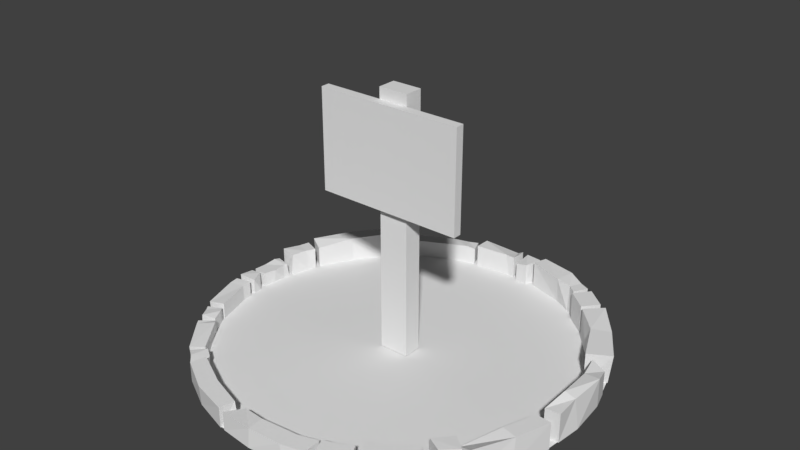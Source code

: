 # Source: BuildSign.blend  (saved by Blender 2.78.0; exported with 4.5.12 LTS)
import bpy
from mathutils import Matrix  # noqa: F401  (used for matrix-valued properties, if any)

bpy.ops.wm.read_factory_settings(use_empty=True)
scene = bpy.context.scene
scene.name = 'Scene'

# ---- collections
col_collection_1 = bpy.data.collections.new('Collection 1'); scene.collection.children.link(col_collection_1)

# ---- materials (node trees are filled in below, after node groups)
mat_material = bpy.data.materials.new('Material')
mat_material.alpha_threshold = 0.0
mat_material.use_transparent_shadow = False
mat_material.roughness = 0.5
mat_material.line_color = (0.0, 0.0, 0.0, 1.0)

# ---- material node trees

# ---- world
world_world = bpy.data.worlds.new('World'); scene.world = world_world
world_world.color = (0.05088, 0.05088, 0.05088)
world_world.use_sun_shadow = False
world_world.sun_shadow_jitter_overblur = 0.0
world_world.cycles.sampling_method = 'MANUAL'

# ---- meshes
me_buildsign = bpy.data.meshes.new('BuildSign')
me_buildsign.from_pydata([(4.314e-07, -1.324, -0.005), (-0.2583, -1.299, 0.1335), (-0.7051, -0.9986, 0.1337), (0.3973, -1.142, 0.1431), (0.8827, -0.8083, 0.1943), (1.193, -0.2138, -0.005213), (1.227, -0.0101, 0.2216), (0.8134, 0.8546, 0.1986), (0.7356, 1.101, 0.1889), (0.5789, 1.067, -0.005213), (-0.348, 1.171, -0.005213), (-1.261, 0.3825, 0.1457), (-1.242, 0.4535, 0.1457), (-1.122, -0.4813, 0.1076), (-0.5067, 1.223, -0.005), (1.299, 0.2583, -0.005), (0.2583, 1.299, -0.005), (-0.2149, -1.197, -0.005213), (0.5067, -1.205, 0.1429), (1.163, 0.3735, -0.005213), (0.8134, 0.8546, -0.005213), (0.6509, 0.9977, 0.1892), (0.5067, 1.223, 0.1931), (0.07811, 1.191, -0.005213), (-0.7021, 1.011, 0.1178), (-0.8861, 0.9774, 0.1249), (-1.299, 0.2583, -0.005), (-1.242, 0.4446, -0.005), (-1.201, 0.07781, 0.09433), (-1.318, -0.03677, 0.1008), (-1.214, -0.05941, -0.005213), (-1.204, -0.1674, 0.1076), (-1.115, -0.5046, 0.08886), (-1.101, -0.7356, 0.08526), (-1.014, -0.6709, -0.005213), (-0.8861, -0.9774, -0.005), (-0.8324, -1.014, 0.1008), (0.6201, -1.044, -0.005213), (1.299, -0.2583, 0.18), (0.9951, -0.6925, 0.123), (1.101, 0.4238, -0.005213), (0.8025, 1.046, -0.005), (-0.001498, 1.214, -0.005213), (0.04168, 1.21, -0.005213), (-0.2857, 1.19, 0.1178), (-0.8198, 0.8968, 0.1008), (-0.8642, 0.8725, 0.1712), (-1.223, 0.5067, -0.005), (-1.303, 0.2153, 0.09425), (-1.14, -0.6537, 0.09703), (-1.058, -0.6177, 0.0851), (-0.8359, -1.019, -0.005), (-0.464, -1.121, -0.005213), (0.3825, -1.261, 0.122), (0.2504, -1.176, -0.005213), (0.3973, -1.142, -0.005213), (0.7356, -1.101, 0.1778), (0.9774, -0.8574, 0.1939), (0.9951, -0.6925, -0.005213), (1.101, 0.7356, 0.1983), (0.7851, 0.8876, -0.005213), (0.4641, 1.112, 0.1772), (0.1645, 1.182, -0.005213), (-0.7858, 1.06, -0.005), (-0.7192, 0.9794, -0.005213), (-1.322, -0.1414, 0.1123), (-1.115, -0.5046, -0.005213), (-0.9362, 0.9362, -0.005), (-0.6935, -0.9986, -0.005213), (-0.2237, -1.302, 0.122), (-0.00867, -1.201, -0.005213), (0.5743, -1.062, 0.1431), (0.4595, -1.123, 0.1431), (1.307, -0.1756, -0.005), (1.307, -0.1756, 0.1921), (1.163, 0.4019, 0.1925), (0.718, 0.9426, 0.1892), (0.4641, 1.129, -0.005213), (0.6363, 1.036, -0.005213), (0.2133, 1.307, -0.005), (-0.2583, 1.299, 0.1505), (-0.7336, 0.9794, 0.1008), (-1.004, 0.6713, -0.005213), (-1.137, 0.413, -0.005213), (-1.202, -0.233, 0.1031), (-0.7858, -1.06, -0.005), (-0.8113, -0.8958, 0.09522), (-0.464, -1.121, 0.1337), (0.6775, -1.013, 0.1782), (1.223, -0.4882, 0.18), (1.118, -0.4629, 0.1804), (0.9785, 0.684, 0.1986), (-0.7695, 0.9381, 0.1008), (-1.127, 0.4417, -0.005213), (-1.004, 0.6713, 0.1712), (-1.089, 0.7356, 0.1709), (-1.316, 0.0861, -0.005), (-1.307, 0.1722, -0.005), (-1.299, -0.2583, 0.1075), (-1.303, -0.1952, 0.1108), (-1.299, -0.2583, -0.005), (0.0, 1.324, -0.005), (-1.324, 9.996e-08, 0.09425), (-1.316, 0.0861, 0.09425), (-1.208, 0.1642, -0.005213), (-1.203, 0.2073, -0.005213), (-0.9362, -0.9362, -0.005), (-1.101, -0.7356, -0.005), (-0.2583, -1.299, -0.005), (-0.5067, -1.223, -0.005), (-0.7356, -1.101, -0.005), (-0.7356, -1.101, 0.1335), (0.2249, -1.299, 0.122), (0.2583, -1.299, -0.005), (0.2504, -1.176, 0.1222), (-0.2237, -1.302, -0.005), (-0.1635, -1.179, -0.005213), (0.3749, -1.138, 0.1222), (-0.00867, -1.201, 0.1222), (4.314e-07, -1.312, 0.122), (0.4595, -1.123, -0.005213), (0.6211, -1.162, 0.1429), (0.6784, -1.131, -0.005), (1.071, -0.7717, 0.1939), (0.9774, -0.8861, -0.005), (1.324, 1.278e-06, -0.005), (1.261, 0.3825, 0.161), (1.295, 1.278e-06, 0.1921), (1.223, 0.5067, -0.005), (0.215, 1.204, -0.005213), (0.0, 1.324, 0.1266), (-0.02357, 1.214, 0.1507), (-0.7356, 1.101, -0.005), (-0.7356, 1.101, 0.1177), (-0.2857, 1.19, -0.005213), (-0.348, 1.171, 0.1292), (-0.3825, 1.252, 0.1177), (-0.4726, 1.133, -0.005213), (-0.8359, 1.019, 0.08715), (-0.7858, 1.06, 0.1007), (-1.299, 0.2583, 0.1572), (-1.261, 0.3825, -0.005), (-1.216, 0.07781, -0.005213), (-1.203, 0.1911, 0.09433), (-1.307, 0.1722, 0.1054), (-1.208, 0.1642, 0.09433), (-1.208, -0.1242, 0.1009), (-1.089, -0.5404, 0.09392), (-1.094, -0.5429, -0.005213), (-1.182, -0.583, -0.005), (-1.003, -0.664, 0.09893), (-1.034, -0.6327, -0.005213), (-1.121, -0.6974, -0.005), (-0.7107, -0.9783, -0.005213), (-0.7492, -0.936, 0.08872), (0.6775, -1.013, -0.005213), (0.8787, -0.8482, -0.005213), (0.8787, -0.8713, 0.1782), (1.101, -0.7356, 0.18), (1.299, 0.2583, 0.1921), (0.9362, 0.9362, -0.005), (1.101, 0.7356, -0.005), (0.7851, 0.8876, 0.1892), (-0.489, 1.223, 0.1177), (-1.142, -0.6593, -0.005), (-0.8488, -0.8722, -0.005213), (-0.8503, -0.8844, 0.08531), (-0.9369, -0.94, 0.07957), (-0.8113, -0.8958, -0.005213), (-0.7858, -1.06, 0.09514), (-0.7253, -0.9794, 0.08497), (-0.5067, -1.232, 0.1335), (-0.2358, -1.197, 0.1337), (-0.1635, -1.179, 0.1075), (0.4446, -1.242, 0.1429), (0.4446, -1.242, -0.005), (1.118, -0.4629, -0.005213), (1.209, -0.1862, 0.1925), (0.9362, 0.9362, 0.2161), (0.8025, 1.046, 0.1889), (0.07811, 1.191, 0.1262), (0.0861, 1.316, -0.005), (-1.127, 0.4417, 0.1438), (-1.137, 0.413, 0.1459), (-1.194, 0.2262, -0.005213), (-1.156, 0.3507, -0.005213), (-1.225, -0.008547, 0.09433), (-1.318, -0.03241, -0.005), (-1.226, -0.5109, 0.1008), (-0.761, -0.9371, -0.005213), (-0.3825, 1.261, -0.005), (-1.122, -0.4813, -0.005213), (-1.223, -0.5067, -0.005), (1.247, 0.5067, 0.1983), (0.04168, 1.21, 0.1507), (-0.8861, 0.9774, -0.005), (-0.8359, 1.019, -0.005), (-1.208, -0.1242, -0.005213), (-1.198, -0.2322, -0.005213), (-1.204, -0.1674, -0.005213), (-1.123, -0.7046, 0.08526), (1.299, -0.2583, -0.005), (1.223, -0.5067, -0.005), (0.6201, -1.044, 0.1782), (0.9362, -0.9362, -0.005), (1.201, 0.249, -0.005213), (1.227, -0.0101, -0.005213), (1.101, 0.4238, 0.1986), (0.7356, 1.101, -0.005), (0.8694, 0.9911, 0.1889), (-0.4726, 1.133, 0.1178), (-0.3204, 1.28, 0.1177), (-0.3204, 1.28, -0.005), (-0.8198, 0.8968, -0.005213), (-0.9362, 0.9362, 0.1709), (-1.168, 0.3507, 0.1459), (-1.225, -0.008547, -0.005213), (-1.251, -0.02767, 0.1009), (-1.182, -0.583, 0.08879), (-1.205, -0.5498, 0.08879), (-1.053, -0.6194, -0.005213), (0.04305, 1.32, 0.1505), (0.04305, 1.32, -0.005), (-0.7021, 1.011, -0.005213), (-1.101, 0.7356, -0.005), (0.6211, -1.162, -0.005), (0.5067, -1.223, -0.005), (0.5067, 1.223, -0.005), (0.6211, 1.162, -0.005), (0.3749, -1.138, -0.005213), (0.9362, -0.9362, 0.1778), (0.9769, -0.6936, 0.1899), (1.193, -0.2503, 0.1804), (1.201, 0.249, 0.1925), (0.9785, 0.6534, -0.005213), (0.6509, 0.9977, -0.005213), (0.6784, 1.131, -0.005), (0.2471, 1.299, 0.1769), (0.215, 1.204, 0.1772), (0.1645, 1.182, 0.1465), (-0.7695, 0.9381, -0.005213), (-1.194, 0.2432, 0.1459), (-1.303, 0.2153, -0.005), (-1.203, -0.5448, -0.005), (0.3825, -1.261, -0.005), (0.7356, -1.101, -0.005), (1.101, -0.7356, -0.005), (1.261, 0.3825, -0.005), (-0.2583, 1.299, -0.005), (0.5743, -1.062, -0.005213), (0.6784, -1.131, 0.1778), (1.071, -0.7717, -0.005), (0.9769, -0.6936, -0.005213), (0.8827, -0.8083, -0.005213), (1.209, -0.1862, -0.005213), (0.8694, 0.9911, -0.005), (0.718, 0.9426, -0.005213), (0.6211, 1.162, 0.1769), (0.6897, 1.131, 0.1769), (0.5789, 1.084, 0.1772), (0.6363, 1.036, 0.1772), (0.0861, 1.316, 0.1463), (0.1967, 1.307, 0.1463), (-0.2606, 1.189, -0.005213), (-0.2606, 1.189, 0.1507), (-1.223, 0.4911, 0.1709), (-0.8392, 0.8725, -0.005213), (-1.324, 9.996e-08, -0.005), (-1.311, -0.1442, -0.005), (-1.305, -0.1937, -0.005), (-1.034, -0.6327, 0.08531), (-0.8861, -0.9774, 0.09514), (-1.316, 0.0861, -0.005), (-1.307, 0.1722, -0.005), (-1.324, 9.996e-08, 0.09425), (-1.324, 9.996e-08, 0.09425), (-1.316, 0.0861, 0.09425), (-1.316, 0.0861, 0.09425), (-1.307, 0.1722, 0.1054), (-1.307, 0.1722, 0.1054), (-1.208, 0.1642, 0.09433), (-1.208, 0.1642, 0.09433), (-1.208, 0.1642, 0.09433), (-1.034, -0.6327, -0.005213), (-1.034, -0.6327, -0.005213), (-1.121, -0.6974, -0.005), (-1.121, -0.6974, -0.005), (-1.121, -0.6974, -0.005), (1.223, -0.4882, 0.18), (1.223, -0.4882, 0.18), (1.223, -0.4882, 0.18), (1.101, -0.7356, 0.18), (1.101, -0.7356, 0.18), (0.9362, 0.9362, -0.005), (0.9362, 0.9362, -0.005), (0.9362, 0.9362, -0.005), (1.101, 0.7356, -0.005), (1.101, 0.7356, -0.005), (-0.489, 1.223, 0.1177), (-0.489, 1.223, 0.1177), (-0.489, 1.223, 0.1177), (-0.3825, 1.252, 0.1177), (-0.3825, 1.252, 0.1177), (-0.3825, 1.252, 0.1177), (-0.761, -0.9371, -0.005213), (-0.761, -0.9371, -0.005213), (-0.8113, -0.8958, -0.005213), (-0.8113, -0.8958, -0.005213), (1.247, 0.5067, 0.1983), (1.247, 0.5067, 0.1983), (1.223, 0.5067, -0.005), (1.223, 0.5067, -0.005), (1.223, 0.5067, -0.005), (-1.208, -0.1242, -0.005213), (-1.208, -0.1242, -0.005213), (-1.208, -0.1242, 0.1009), (-1.208, -0.1242, 0.1009), (-1.122, -0.4813, -0.005213), (-1.122, -0.4813, -0.005213), (-1.198, -0.2322, -0.005213), (-1.198, -0.2322, -0.005213), (-1.198, -0.2322, -0.005213), (0.8787, -0.8482, -0.005213), (0.8787, -0.8482, -0.005213), (0.9362, -0.9362, -0.005), (0.9362, -0.9362, -0.005), (0.9362, -0.9362, -0.005), (0.7851, 0.8876, 0.1892), (0.7851, 0.8876, 0.1892), (0.8694, 0.9911, 0.1889), (0.8694, 0.9911, 0.1889), (-1.225, -0.008547, -0.005213), (-1.225, -0.008547, -0.005213), (-1.216, 0.07781, -0.005213), (-1.216, 0.07781, -0.005213), (0.2471, 1.299, 0.1769), (0.2471, 1.299, 0.1769), (0.215, 1.204, 0.1772), (0.215, 1.204, 0.1772), (-1.303, 0.2153, -0.005), (-1.303, 0.2153, -0.005), (-1.303, 0.2153, -0.005), (-1.203, 0.2073, -0.005213), (-1.203, 0.2073, -0.005213), (0.3825, -1.261, -0.005), (0.3825, -1.261, -0.005), (0.3825, -1.261, -0.005), (0.2583, -1.299, -0.005), (0.2583, -1.299, -0.005), (0.2583, -1.299, -0.005), (1.299, 0.2583, -0.005), (1.299, 0.2583, -0.005), (1.324, 1.278e-06, -0.005), (1.324, 1.278e-06, -0.005), (-0.2358, -1.197, 0.1337), (-0.2358, -1.197, 0.1337), (-0.464, -1.121, 0.1337), (-0.464, -1.121, 0.1337), (-0.464, -1.121, 0.1337), (0.2249, -1.299, 0.122), (0.2249, -1.299, 0.122), (0.2249, -1.299, 0.122), (4.314e-07, -1.312, 0.122), (4.314e-07, -1.312, 0.122), (4.314e-07, -1.312, 0.122), (0.7356, -1.101, -0.005), (0.7356, -1.101, -0.005), (0.7356, -1.101, -0.005), (0.6784, -1.131, -0.005), (0.6784, -1.131, -0.005), (0.6784, -1.131, -0.005), (0.6784, -1.131, 0.1778), (0.6784, -1.131, 0.1778), (1.071, -0.7717, -0.005), (1.071, -0.7717, -0.005), (1.071, -0.7717, -0.005), (1.071, -0.7717, 0.1939), (1.071, -0.7717, 0.1939), (0.9769, -0.6936, -0.005213), (0.9769, -0.6936, -0.005213), (0.9769, -0.6936, 0.1899), (0.9769, -0.6936, 0.1899), (0.9362, 0.9362, 0.2161), (0.9362, 0.9362, 0.2161), (0.6509, 0.9977, -0.005213), (0.6509, 0.9977, -0.005213), (0.718, 0.9426, -0.005213), (0.6211, 1.162, 0.1769), (0.6211, 1.162, 0.1769), (0.6211, 1.162, 0.1769), (0.6897, 1.131, 0.1769), (0.6897, 1.131, 0.1769), (0.0861, 1.316, 0.1463), (0.0861, 1.316, 0.1463), (0.1967, 1.307, 0.1463), (0.1967, 1.307, 0.1463), (-0.8359, 1.019, 0.08715), (-0.8359, 1.019, 0.08715), (-0.7695, 0.9381, 0.1008), (-0.7695, 0.9381, 0.1008), (-0.7695, 0.9381, 0.1008), (-1.299, -0.2583, -0.005), (-1.299, -0.2583, -0.005), (-1.299, -0.2583, -0.005), (-1.305, -0.1937, -0.005), (-1.305, -0.1937, -0.005), (-1.305, -0.1937, -0.005), (-1.303, -0.1952, 0.1108), (-1.303, -0.1952, 0.1108), (-0.7492, -0.936, 0.08872), (-0.7492, -0.936, 0.08872), (-0.7492, -0.936, 0.08872), (1.223, -0.5067, -0.005), (1.223, -0.5067, -0.005), (0.0, 1.324, -0.005), (0.0, 1.324, -0.005), (0.0, 1.324, -0.005), (-0.001498, 1.214, -0.005213), (-0.001498, 1.214, -0.005213), (-0.001498, 1.214, -0.005213), (0.04168, 1.21, 0.1507), (0.04168, 1.21, 0.1507), (0.04168, 1.21, -0.005213), (0.04168, 1.21, -0.005213), (-0.8198, 0.8968, 0.1008), (-0.8198, 0.8968, 0.1008), (-0.8861, 0.9774, 0.1249), (-0.8861, 0.9774, 0.1249), (-1.223, 0.5067, -0.005), (-1.223, 0.5067, -0.005), (-1.223, 0.5067, -0.005), (-1.223, 0.4911, 0.1709), (-1.223, 0.4911, 0.1709), (-1.127, 0.4417, -0.005213), (-1.127, 0.4417, -0.005213), (-1.004, 0.6713, -0.005213), (-1.004, 0.6713, -0.005213), (-1.203, 0.1911, 0.09433), (-1.203, 0.1911, 0.09433), (-0.00867, -1.201, -0.005213), (-0.00867, -1.201, -0.005213), (-0.00867, -1.201, -0.005213), (4.314e-07, -1.324, -0.005), (4.314e-07, -1.324, -0.005), (4.314e-07, -1.324, -0.005), (0.5067, -1.205, 0.1429), (0.5067, -1.205, 0.1429), (0.5067, -1.205, 0.1429), (0.4595, -1.123, 0.1431), (0.4595, -1.123, 0.1431), (0.4595, -1.123, 0.1431), (0.8827, -0.8083, 0.1943), (0.8827, -0.8083, 0.1943), (0.9774, -0.8574, 0.1939), (0.9774, -0.8574, 0.1939), (1.163, 0.3735, -0.005213), (1.163, 0.3735, -0.005213), (1.163, 0.4019, 0.1925), (1.163, 0.4019, 0.1925), (0.9785, 0.6534, -0.005213), (0.9785, 0.6534, -0.005213), (1.101, 0.4238, -0.005213), (1.101, 0.4238, -0.005213), (0.215, 1.204, -0.005213), (0.215, 1.204, -0.005213), (0.5067, 1.223, 0.1931), (0.5067, 1.223, 0.1931), (0.5067, 1.223, 0.1931), (0.4641, 1.112, 0.1772), (0.4641, 1.112, 0.1772), (0.4641, 1.112, 0.1772), (-0.4726, 1.133, -0.005213), (-0.4726, 1.133, -0.005213), (-0.4726, 1.133, -0.005213), (-0.348, 1.171, -0.005213), (-0.7858, 1.06, -0.005), (-0.7858, 1.06, -0.005), (-0.7858, 1.06, -0.005), (-0.7192, 0.9794, -0.005213), (-0.7192, 0.9794, -0.005213), (-1.261, 0.3825, 0.1457), (-1.261, 0.3825, 0.1457), (-1.261, 0.3825, 0.1457), (-1.242, 0.4535, 0.1457), (-1.242, 0.4535, 0.1457), (-1.14, -0.6537, 0.09703), (-1.14, -0.6537, 0.09703), (-1.058, -0.6177, 0.0851), (-1.058, -0.6177, 0.0851), (-0.7858, -1.06, -0.005), (-0.7858, -1.06, -0.005), (-0.7858, -1.06, -0.005), (-0.8359, -1.019, -0.005), (-0.8359, -1.019, -0.005), (1.299, 0.2583, 0.1921), (1.299, 0.2583, 0.1921), (1.299, 0.2583, 0.1921), (-0.8861, -0.9774, -0.005), (-0.8861, -0.9774, -0.005), (-0.8861, -0.9774, -0.005), (0.3973, -1.142, 0.1431), (0.3973, -1.142, 0.1431), (0.3973, -1.142, -0.005213), (0.3973, -1.142, -0.005213), (1.209, -0.1862, 0.1925), (1.209, -0.1862, 0.1925), (1.209, -0.1862, -0.005213), (1.209, -0.1862, -0.005213), (0.7356, 1.101, 0.1889), (0.7356, 1.101, 0.1889), (0.8025, 1.046, 0.1889), (0.6509, 0.9977, 0.1892), (0.6509, 0.9977, 0.1892), (0.0861, 1.316, -0.005), (0.0861, 1.316, -0.005), (0.0861, 1.316, -0.005), (0.2133, 1.307, -0.005), (0.2133, 1.307, -0.005), (0.2133, 1.307, -0.005), (-1.156, 0.3507, -0.005213), (-1.156, 0.3507, -0.005213), (-1.137, 0.413, -0.005213), (-1.137, 0.413, -0.005213), (-1.242, 0.4446, -0.005), (-1.242, 0.4446, -0.005), (-1.242, 0.4446, -0.005), (-1.318, -0.03677, 0.1008), (-1.318, -0.03677, 0.1008), (-1.318, -0.03241, -0.005), (-1.318, -0.03241, -0.005), (-1.318, -0.03241, -0.005), (-1.122, -0.4813, 0.1076), (-1.122, -0.4813, 0.1076), (-1.202, -0.233, 0.1031), (-1.202, -0.233, 0.1031), (-1.202, -0.233, 0.1031), (-0.8359, 1.019, -0.005), (0.9362, -0.9362, 0.1778), (0.9362, -0.9362, 0.1778), (0.8694, 0.9911, -0.005), (0.8694, 0.9911, -0.005), (0.8694, 0.9911, -0.005), (-1.182, -0.583, 0.08879), (-1.182, -0.583, 0.08879), (-1.182, -0.583, 0.08879), (-1.205, -0.5498, 0.08879), (-1.205, -0.5498, 0.08879), (-1.203, -0.5448, -0.005), (-1.203, -0.5448, -0.005), (-1.203, -0.5448, -0.005), (0.1645, 1.182, -0.005213), (0.1645, 1.182, -0.005213), (-0.464, -1.121, -0.005213), (-0.464, -1.121, -0.005213), (0.6775, -1.013, 0.1782), (0.6775, -1.013, 0.1782), (0.6775, -1.013, 0.1782), (0.7356, -1.101, 0.1778), (0.7356, -1.101, 0.1778), (0.7356, -1.101, 0.1778), (1.118, -0.4629, 0.1804), (1.118, -0.4629, 0.1804), (1.118, -0.4629, 0.1804), (0.9785, 0.684, 0.1986), (0.9785, 0.684, 0.1986), (0.9785, 0.684, 0.1986), (1.101, 0.7356, 0.1983), (1.101, 0.7356, 0.1983), (1.101, 0.7356, 0.1983), (-1.004, 0.6713, 0.1712), (-1.004, 0.6713, 0.1712), (-1.004, 0.6713, 0.1712), (-1.089, 0.7356, 0.1709), (-1.089, 0.7356, 0.1709), (-1.089, 0.7356, 0.1709), (-1.299, -0.2583, 0.1075), (-1.299, -0.2583, 0.1075), (-1.299, -0.2583, 0.1075), (-1.208, 0.1642, -0.005213), (-1.208, 0.1642, -0.005213), (-0.9362, -0.9362, -0.005), (-0.9362, -0.9362, -0.005), (-0.9362, -0.9362, -0.005), (-1.101, -0.7356, -0.005), (-1.101, -0.7356, -0.005), (-1.101, -0.7356, -0.005), (-0.2583, -1.299, -0.005), (-0.2583, -1.299, -0.005), (-0.2583, -1.299, -0.005), (-0.5067, -1.223, -0.005), (-0.5067, -1.223, -0.005), (-0.7356, -1.101, -0.005), (-0.7356, -1.101, -0.005), (-0.7356, -1.101, -0.005), (-0.6935, -0.9986, -0.005213), (-0.6935, -0.9986, -0.005213), (-0.7356, -1.101, 0.1335), (-0.7356, -1.101, 0.1335), (0.2504, -1.176, -0.005213), (0.2504, -1.176, -0.005213), (0.2504, -1.176, -0.005213), (0.2504, -1.176, 0.1222), (0.2504, -1.176, 0.1222), (0.2504, -1.176, 0.1222), (-0.2237, -1.302, -0.005), (-0.2237, -1.302, -0.005), (-0.2237, -1.302, -0.005), (-0.1635, -1.179, -0.005213), (-0.1635, -1.179, -0.005213), (0.3749, -1.138, 0.1222), (0.3749, -1.138, 0.1222), (0.3825, -1.261, 0.122), (0.3825, -1.261, 0.122), (-0.00867, -1.201, 0.1222), (-0.00867, -1.201, 0.1222), (-0.00867, -1.201, 0.1222), (0.4595, -1.123, -0.005213), (0.4595, -1.123, -0.005213), (0.5743, -1.062, 0.1431), (0.5743, -1.062, 0.1431), (0.6211, -1.162, 0.1429), (0.6211, -1.162, 0.1429), (0.6201, -1.044, -0.005213), (0.6201, -1.044, -0.005213), (0.9774, -0.8861, -0.005), (0.9774, -0.8861, -0.005), (0.9774, -0.8861, -0.005), (1.307, -0.1756, -0.005), (1.307, -0.1756, -0.005), (1.307, -0.1756, -0.005), (1.261, 0.3825, 0.161), (1.261, 0.3825, 0.161), (1.227, -0.0101, 0.2216), (1.227, -0.0101, 0.2216), (1.227, -0.0101, 0.2216), (1.295, 1.278e-06, 0.1921), (1.295, 1.278e-06, 0.1921), (1.295, 1.278e-06, 0.1921), (0.4641, 1.129, -0.005213), (0.4641, 1.129, -0.005213), (0.4641, 1.129, -0.005213), (0.5789, 1.067, -0.005213), (0.5789, 1.067, -0.005213), (-0.2583, 1.299, 0.1505), (-0.2583, 1.299, 0.1505), (0.0, 1.324, 0.1266), (0.0, 1.324, 0.1266), (0.0, 1.324, 0.1266), (-0.02357, 1.214, 0.1507), (-0.02357, 1.214, 0.1507), (-0.02357, 1.214, 0.1507), (-0.7356, 1.101, -0.005), (-0.7356, 1.101, -0.005), (-0.7356, 1.101, -0.005), (-0.7356, 1.101, 0.1177), (-0.7356, 1.101, 0.1177), (-0.2857, 1.19, -0.005213), (-0.2857, 1.19, -0.005213), (-0.2857, 1.19, 0.1178), (-0.2857, 1.19, 0.1178), (-0.348, 1.171, 0.1292), (-0.348, 1.171, 0.1292), (-0.5067, 1.223, -0.005), (-0.5067, 1.223, -0.005), (-0.5067, 1.223, -0.005), (-0.7858, 1.06, 0.1007), (-0.7858, 1.06, 0.1007), (-0.7336, 0.9794, 0.1008), (-0.7336, 0.9794, 0.1008), (-1.299, 0.2583, 0.1572), (-1.299, 0.2583, 0.1572), (-1.261, 0.3825, -0.005), (-1.261, 0.3825, -0.005), (-1.322, -0.1414, 0.1123), (-1.322, -0.1414, 0.1123), (-1.089, -0.5404, 0.09392), (-1.089, -0.5404, 0.09392), (-1.089, -0.5404, 0.09392), (-1.094, -0.5429, -0.005213), (-1.094, -0.5429, -0.005213), (-1.094, -0.5429, -0.005213), (-1.182, -0.583, -0.005), (-1.182, -0.583, -0.005), (-1.182, -0.583, -0.005), (-1.003, -0.664, 0.09893), (-1.003, -0.664, 0.09893), (-1.003, -0.664, 0.09893), (-1.101, -0.7356, 0.08526), (-1.101, -0.7356, 0.08526), (-1.101, -0.7356, 0.08526), (-0.7107, -0.9783, -0.005213), (-0.7107, -0.9783, -0.005213), (-0.8324, -1.014, 0.1008), (-0.8324, -1.014, 0.1008), (-0.8324, -1.014, 0.1008), (0.6775, -1.013, -0.005213), (0.6775, -1.013, -0.005213), (0.6775, -1.013, -0.005213), (0.8787, -0.8713, 0.1782), (0.8787, -0.8713, 0.1782), (0.7851, 0.8876, -0.005213), (0.7851, 0.8876, -0.005213), (-1.142, -0.6593, -0.005), (-1.142, -0.6593, -0.005), (-1.142, -0.6593, -0.005), (-0.8488, -0.8722, -0.005213), (-0.8488, -0.8722, -0.005213), (-1.014, -0.6709, -0.005213), (-1.014, -0.6709, -0.005213), (-1.014, -0.6709, -0.005213), (-0.8503, -0.8844, 0.08531), (-0.8503, -0.8844, 0.08531), (-0.9369, -0.94, 0.07957), (-0.9369, -0.94, 0.07957), (-0.7858, -1.06, 0.09514), (-0.7858, -1.06, 0.09514), (-0.7253, -0.9794, 0.08497), (-0.7253, -0.9794, 0.08497), (-0.2583, -1.299, 0.1335), (-0.2583, -1.299, 0.1335), (-0.5067, -1.232, 0.1335), (-0.5067, -1.232, 0.1335), (-0.5067, -1.232, 0.1335), (-0.2149, -1.197, -0.005213), (-0.2149, -1.197, -0.005213), (-0.1635, -1.179, 0.1075), (-0.1635, -1.179, 0.1075), (0.4446, -1.242, 0.1429), (0.4446, -1.242, 0.1429), (0.4446, -1.242, -0.005), (0.4446, -1.242, -0.005), (0.4446, -1.242, -0.005), (1.193, -0.2138, -0.005213), (1.193, -0.2138, -0.005213), (1.118, -0.4629, -0.005213), (1.118, -0.4629, -0.005213), (0.9951, -0.6925, -0.005213), (0.9951, -0.6925, -0.005213), (0.8134, 0.8546, 0.1986), (0.8134, 0.8546, 0.1986), (0.718, 0.9426, 0.1892), (0.07811, 1.191, -0.005213), (0.07811, 1.191, -0.005213), (0.07811, 1.191, 0.1262), (0.07811, 1.191, 0.1262), (-1.127, 0.4417, 0.1438), (-1.127, 0.4417, 0.1438), (-1.137, 0.413, 0.1459), (-1.137, 0.413, 0.1459), (-1.194, 0.2262, -0.005213), (-1.194, 0.2262, -0.005213), (-1.299, 0.2583, -0.005), (-1.299, 0.2583, -0.005), (-1.299, 0.2583, -0.005), (-1.225, -0.008547, 0.09433), (-1.225, -0.008547, 0.09433), (-1.201, 0.07781, 0.09433), (-1.201, 0.07781, 0.09433), (-1.201, 0.07781, 0.09433), (-1.226, -0.5109, 0.1008), (-1.226, -0.5109, 0.1008), (-0.3825, 1.261, -0.005), (-0.3825, 1.261, -0.005), (-1.223, -0.5067, -0.005), (-1.223, -0.5067, -0.005), (-1.223, -0.5067, -0.005), (-0.8861, 0.9774, -0.005), (-0.8861, 0.9774, -0.005), (-0.8861, 0.9774, -0.005), (-1.204, -0.1674, 0.1076), (-1.204, -0.1674, 0.1076), (-1.204, -0.1674, -0.005213), (-1.204, -0.1674, -0.005213), (-1.123, -0.7046, 0.08526), (-1.123, -0.7046, 0.08526), (1.299, -0.2583, -0.005), (1.299, -0.2583, -0.005), (1.299, -0.2583, -0.005), (0.6201, -1.044, 0.1782), (0.6201, -1.044, 0.1782), (1.299, -0.2583, 0.18), (1.299, -0.2583, 0.18), (0.9951, -0.6925, 0.123), (0.9951, -0.6925, 0.123), (1.201, 0.249, -0.005213), (1.201, 0.249, -0.005213), (1.227, -0.0101, -0.005213), (1.227, -0.0101, -0.005213), (1.101, 0.4238, 0.1986), (1.101, 0.4238, 0.1986), (0.8134, 0.8546, -0.005213), (0.8134, 0.8546, -0.005213), (0.7356, 1.101, -0.005), (0.7356, 1.101, -0.005), (0.7356, 1.101, -0.005), (0.8025, 1.046, -0.005), (-0.7021, 1.011, 0.1178), (-0.7021, 1.011, 0.1178), (-0.4726, 1.133, 0.1178), (-0.4726, 1.133, 0.1178), (-0.4726, 1.133, 0.1178), (-0.3204, 1.28, 0.1177), (-0.3204, 1.28, 0.1177), (-0.3204, 1.28, -0.005), (-0.3204, 1.28, -0.005), (-0.3204, 1.28, -0.005), (-0.8198, 0.8968, -0.005213), (-0.8198, 0.8968, -0.005213), (-0.8642, 0.8725, 0.1712), (-0.8642, 0.8725, 0.1712), (-0.9362, 0.9362, 0.1709), (-0.9362, 0.9362, 0.1709), (-1.168, 0.3507, 0.1459), (-1.168, 0.3507, 0.1459), (-1.168, 0.3507, 0.1459), (-1.303, 0.2153, 0.09425), (-1.303, 0.2153, 0.09425), (-1.251, -0.02767, 0.1009), (-1.251, -0.02767, 0.1009), (-1.214, -0.05941, -0.005213), (-1.214, -0.05941, -0.005213), (-1.053, -0.6194, -0.005213), (-1.053, -0.6194, -0.005213), (0.04305, 1.32, 0.1505), (0.04305, 1.32, 0.1505), (0.04305, 1.32, -0.005), (0.04305, 1.32, -0.005), (0.04305, 1.32, -0.005), (-0.7021, 1.011, -0.005213), (-0.7021, 1.011, -0.005213), (-1.101, 0.7356, -0.005), (-1.101, 0.7356, -0.005), (0.6211, -1.162, -0.005), (0.6211, -1.162, -0.005), (0.6211, -1.162, -0.005), (0.5067, -1.223, -0.005), (0.5067, -1.223, -0.005), (0.5067, 1.223, -0.005), (0.5067, 1.223, -0.005), (0.5067, 1.223, -0.005), (0.6211, 1.162, -0.005), (0.6211, 1.162, -0.005), (0.3749, -1.138, -0.005213), (0.3749, -1.138, -0.005213), (1.193, -0.2503, 0.1804), (1.193, -0.2503, 0.1804), (1.201, 0.249, 0.1925), (1.201, 0.249, 0.1925), (1.201, 0.249, 0.1925), (0.6784, 1.131, -0.005), (0.6784, 1.131, -0.005), (0.6784, 1.131, -0.005), (0.1645, 1.182, 0.1465), (0.1645, 1.182, 0.1465), (-0.7695, 0.9381, -0.005213), (-0.7695, 0.9381, -0.005213), (-1.194, 0.2432, 0.1459), (-1.194, 0.2432, 0.1459), (-1.115, -0.5046, 0.08886), (-1.115, -0.5046, 0.08886), (-1.115, -0.5046, -0.005213), (-1.115, -0.5046, -0.005213), (-0.9362, 0.9362, -0.005), (-0.9362, 0.9362, -0.005), (-0.9362, 0.9362, -0.005), (1.101, -0.7356, -0.005), (1.101, -0.7356, -0.005), (1.101, -0.7356, -0.005), (1.261, 0.3825, -0.005), (1.261, 0.3825, -0.005), (1.261, 0.3825, -0.005), (0.2583, 1.299, -0.005), (0.2583, 1.299, -0.005), (0.2583, 1.299, -0.005), (-0.2583, 1.299, -0.005), (-0.2583, 1.299, -0.005), (-0.2583, 1.299, -0.005), (-0.7051, -0.9986, 0.1337), (-0.7051, -0.9986, 0.1337), (-0.2237, -1.302, 0.122), (-0.2237, -1.302, 0.122), (0.5743, -1.062, -0.005213), (0.5743, -1.062, -0.005213), (0.8827, -0.8083, -0.005213), (0.8827, -0.8083, -0.005213), (1.307, -0.1756, 0.1921), (1.307, -0.1756, 0.1921), (0.6363, 1.036, -0.005213), (0.6363, 1.036, -0.005213), (0.5789, 1.084, 0.1772), (0.5789, 1.084, 0.1772), (0.5789, 1.084, 0.1772), (0.6363, 1.036, 0.1772), (0.6363, 1.036, 0.1772), (-0.2606, 1.189, -0.005213), (-0.2606, 1.189, -0.005213), (-0.2606, 1.189, 0.1507), (-0.2606, 1.189, 0.1507), (-0.8392, 0.8725, -0.005213), (-0.8392, 0.8725, -0.005213), (-1.324, 9.996e-08, -0.005), (-1.324, 9.996e-08, -0.005), (-1.324, 9.996e-08, -0.005), (-1.311, -0.1442, -0.005), (-1.311, -0.1442, -0.005), (-1.311, -0.1442, -0.005), (-1.034, -0.6327, 0.08531), (-1.034, -0.6327, 0.08531), (-0.8861, -0.9774, 0.09514), (-0.8861, -0.9774, 0.09514), (-0.8113, -0.8958, 0.09522), (-0.8113, -0.8958, 0.09522), (0.0, 1.318, -0.005), (-0.2571, 1.292, -0.005), (-0.5042, 1.217, -0.005), (-0.732, 1.096, -0.005), (-0.9317, 0.9317, -0.005), (-1.096, 0.732, -0.005), (-1.217, 0.5042, -0.005), (-1.292, 0.2571, -0.005), (-1.318, 9.948e-08, -0.005), (-1.292, -0.2571, -0.005), (-1.217, -0.5042, -0.005), (-1.096, -0.732, -0.005), (-0.9317, -0.9317, -0.005), (-0.732, -1.096, -0.005), (-0.5042, -1.217, -0.005), (-0.2571, -1.292, -0.005), (4.293e-07, -1.318, -0.005), (0.2571, -1.292, -0.005), (0.5042, -1.217, -0.005), (0.732, -1.096, -0.005), (0.9317, -0.9317, -0.005), (1.096, -0.732, -0.005), (1.217, -0.5042, -0.005), (1.292, -0.2571, -0.005), (1.318, 1.272e-06, -0.005), (1.292, 0.2571, -0.005), (1.217, 0.5042, -0.005), (1.096, 0.732, -0.005), (0.9317, 0.9317, -0.005), (0.732, 1.096, -0.005), (0.5042, 1.217, -0.005), (0.2571, 1.292, -0.005), (-0.5006, -0.0625, 1.0), (0.4994, -0.0625, 1.0), (0.4994, -0.1205, 1.0), (-0.5006, -0.1205, 1.0), (-0.5006, -0.0625, 1.678), (0.4994, -0.0625, 1.678), (0.4994, -0.1205, 1.678), (-0.5006, -0.1205, 1.678), (-0.1006, -0.0625, 1.0), (-0.1006, -0.1205, 1.0), (-0.1006, -0.0625, 1.678), (-0.1006, -0.1205, 1.678), (0.1006, -0.0625, 1.0), (0.1006, -0.0625, 1.678), (0.1006, -0.1205, 1.0), (0.1006, -0.1205, 1.678), (-0.1006, 0.0625, 1.678), (-0.1006, 0.0625, 1.0), (0.1006, 0.0625, 1.0), (0.1006, 0.0625, 1.678), (-0.1006, -0.0625, 1.753), (0.1006, -0.0625, 1.753), (-0.1006, 0.0625, 1.753), (0.1006, 0.0625, 1.753), (-0.1006, -0.0625, 1.192e-07), (0.1006, -0.0625, 1.192e-07), (-0.1006, 0.0625, 1.192e-07), (0.1006, 0.0625, 1.192e-07)], [(604, 586), (405, 903), (865, 374), (477, 653), (524, 430), (340, 752), (529, 900), (548, 765), (499, 581), (625, 326), (628, 776), (540, 295), (850, 793), (518, 872), (804, 874), (730, 345), (370, 833), (312, 869), (826, 515), (863, 767), (286, 704), (593, 491)], [(589, 553, 724, 587), (596, 878, 594, 591), (592, 590, 721, 597), (552, 356, 354, 723), (595, 877, 357, 52), (722, 358, 2, 111), (588, 17, 355, 719), (110, 68, 553, 589), (718, 172, 87, 720), (109, 108, 1, 171), (606, 444, 364, 879), (347, 344, 612, 360), (443, 348, 359, 362), (608, 725, 614, 441), (599, 601, 610, 842), (440, 615, 603, 598), (880, 726, 607, 605), (442, 439, 600, 349), (611, 609, 602, 361), (346, 843, 117, 53), (113, 54, 229, 244), (363, 613, 173, 69), (112, 114, 118, 119), (115, 116, 70, 0), (729, 226, 447, 728), (836, 832, 621, 446), (502, 500, 449, 616), (120, 450, 619, 881), (835, 617, 882, 834), (620, 618, 448, 445), (731, 503, 617, 835), (18, 72, 501, 727), (225, 249, 71, 121), (174, 3, 55, 175), (368, 365, 559, 371), (366, 325, 537, 558), (623, 778, 556, 695), (696, 555, 698, 323), (557, 554, 779, 372), (369, 622, 697, 367), (324, 322, 699, 538), (245, 155, 156, 204), (250, 203, 37, 122), (230, 157, 88, 56), (624, 373, 376, 454), (883, 452, 380, 378), (453, 451, 884, 626), (124, 253, 379, 375), (251, 252, 381, 377), (123, 231, 4, 57), (412, 775, 780, 289), (866, 413, 288, 291), (734, 561, 844, 732), (736, 783, 562, 735), (777, 733, 845, 781), (38, 232, 560, 290), (867, 737, 176, 202), (292, 782, 58, 246), (89, 90, 39, 158), (202, 176, 5, 201), (627, 353, 637, 885), (351, 868, 631, 494), (352, 350, 495, 636), (506, 504, 633, 787), (205, 847, 457, 455), (786, 634, 846, 785), (886, 505, 507, 629), (15, 784, 456, 870), (630, 458, 848, 496), (73, 254, 206, 125), (247, 19, 75, 126), (635, 632, 177, 74), (125, 206, 784, 15), (159, 233, 6, 127), (296, 293, 382, 567), (310, 161, 568, 308), (234, 564, 739, 791), (461, 788, 565, 459), (309, 789, 462, 311), (297, 460, 790, 294), (566, 563, 207, 193), (160, 20, 738, 383), (128, 40, 460, 297), (178, 7, 91, 59), (539, 795, 510, 330), (795, 792, 508, 510), (700, 328, 740, 386), (386, 740, 512, 384), (794, 385, 511, 509), (329, 327, 701, 541), (8, 21, 76, 179), (41, 256, 235, 208), (179, 76, 162, 209), (255, 60, 256, 41), (849, 228, 387, 390), (841, 837, 467, 388), (838, 871, 336, 466), (887, 892, 890, 9), (641, 889, 469, 639), (638, 470, 338, 463), (873, 464, 337, 335), (389, 891, 893, 391), (237, 238, 468, 465), (839, 640, 129, 16), (840, 642, 77, 227), (258, 260, 888, 851), (22, 61, 259, 257), (236, 78, 642, 840), (516, 513, 392, 394), (551, 852, 743, 741), (395, 853, 550, 517), (79, 62, 742, 514), (181, 23, 744, 393), (261, 180, 239, 262), (876, 895, 897, 644), (827, 423, 417, 414), (422, 420, 649, 419), (418, 650, 896, 894), (415, 42, 263, 875), (823, 421, 43, 825), (643, 264, 648, 645), (646, 131, 194, 824), (647, 221, 222, 416), (80, 130, 101, 248), (805, 190, 303, 802), (762, 663, 298, 301), (664, 651, 654, 299), (656, 658, 661, 10), (10, 661, 799, 471), (473, 798, 796, 829), (652, 828, 797, 655), (302, 660, 659, 801), (133, 24, 800, 300), (761, 474, 472, 662), (211, 44, 657, 803), (14, 137, 223, 132), (163, 210, 135, 136), (212, 134, 474, 761), (476, 536, 397, 665), (536, 766, 427, 397), (479, 667, 400, 855), (240, 399, 425, 806), (666, 668, 478, 475), (426, 424, 398, 396), (196, 854, 807, 768), (138, 92, 81, 139), (63, 64, 854, 196), (195, 213, 45, 25), (830, 428, 431, 574), (862, 831, 573, 811), (435, 570, 745, 433), (898, 809, 571, 436), (810, 808, 899, 864), (224, 82, 434, 429), (572, 569, 46, 214), (47, 93, 746, 432), (67, 266, 82, 224), (265, 182, 94, 95), (525, 671, 480, 483), (141, 753, 669, 481), (521, 747, 814, 519), (520, 813, 856, 749), (751, 750, 857, 670), (484, 748, 522, 523), (140, 241, 812, 482), (672, 185, 184, 26), (11, 215, 183, 12), (27, 83, 185, 672), (341, 273, 279, 815), (273, 272, 276, 279), (272, 901, 274, 276), (343, 437, 282, 578), (579, 281, 757, 334), (333, 756, 754, 331), (97, 104, 142, 96), (816, 438, 342, 339), (277, 758, 280, 278), (242, 105, 104, 97), (96, 142, 332, 902), (267, 216, 755, 275), (144, 145, 143, 48), (102, 186, 28, 103), (528, 904, 674, 526), (819, 817, 315, 313), (905, 314, 316, 673), (65, 146, 818, 527), (29, 217, 820, 530), (187, 30, 197, 268), (404, 401, 575, 407), (402, 764, 760, 576), (771, 769, 534, 320), (319, 533, 531, 317), (577, 535, 770, 408), (406, 772, 321, 403), (763, 318, 532, 759), (99, 31, 199, 269), (188, 13, 84, 98), (100, 198, 191, 192), (547, 683, 543, 545), (682, 702, 486, 542), (860, 858, 676, 680), (679, 675, 488, 822), (703, 821, 487, 485), (546, 859, 861, 549), (49, 50, 677, 544), (681, 678, 220, 164), (218, 147, 32, 219), (243, 66, 148, 149), (287, 584, 689, 773), (583, 580, 713, 688), (284, 906, 686, 708), (707, 685, 710, 705), (687, 684, 907, 774), (285, 283, 709, 585), (582, 706, 711, 712), (200, 270, 151, 152), (107, 34, 165, 106), (167, 166, 150, 33), (497, 493, 694, 908), (492, 489, 714, 693), (306, 910, 409, 304), (305, 411, 717, 691), (490, 690, 716, 715), (909, 911, 307, 498), (169, 170, 410, 692), (51, 189, 153, 85), (36, 154, 86, 271), (35, 168, 189, 51), (913, 914, 915, 916, 917, 918, 919, 920, 921, 922, 923, 924, 925, 926, 927, 928, 929, 930, 931, 932, 933, 934, 935, 936, 937, 938, 939, 940, 941, 942, 943, 912), (956, 945, 946, 958), (957, 959, 950, 949), (956, 957, 949, 945), (945, 949, 950, 946), (953, 955, 951, 947), (948, 944, 947, 951), (958, 959, 955, 953), (944, 948, 954, 952), (948, 951, 955, 954), (944, 952, 953, 947), (946, 950, 959, 958), (952, 954, 960, 961), (954, 955, 959, 957), (952, 956, 958, 953), (961, 960, 963, 962), (952, 961, 970, 968), (957, 956, 962, 963), (957, 963, 967, 965), (964, 965, 967, 966), (954, 957, 965, 964), (960, 954, 964, 966), (963, 960, 966, 967), (969, 968, 970, 971), (956, 952, 968, 969), (961, 962, 971, 970), (962, 956, 969, 971)])
_uv = me_buildsign.uv_layers.new(name='UVMap')
_uv.uv.foreach_set('vector', [0.5904, 0.6951, 0.5906, 0.7227, 0.6553, 0.729, 0.655, 0.7014, 0.482, 0.618, 0.4821, 0.5914, 0.4473, 0.5904, 0.4474, 0.618, 0.7247, 0.8675, 0.7896, 0.8675, 0.7906, 0.8328, 0.7247, 0.8329, 0.5673, 0.8398, 0.5673, 0.8745, 0.6273, 0.8745, 0.6323, 0.8398, 0.6539, 0.8223, 0.6513, 0.857, 0.7189, 0.857, 0.7189, 0.8223, 0.2087, 0.8749, 0.2057, 0.8454, 0.1381, 0.8454, 0.1429, 0.8717, 0.9781, 0.8661, 0.9505, 0.8656, 0.952, 0.9007, 0.978, 0.9007, 0.5259, 0.7014, 0.5258, 0.729, 0.5906, 0.7227, 0.5904, 0.6951, 0.2023, 0.9061, 0.2012, 0.8801, 0.1412, 0.8767, 0.1381, 0.9061, 0.0008851, 0.8801, 0.06574, 0.88, 0.06574, 0.8454, 0.001484, 0.8454, 0.1512, 0.8302, 0.1514, 0.7741, 0.1195, 0.7743, 0.1195, 0.8302, 0.1256, 0.6142, 0.09319, 0.6142, 0.09319, 0.646, 0.1337, 0.646, 0.5655, 0.8664, 0.5655, 0.8015, 0.5338, 0.8098, 0.5336, 0.8661, 0.2288, 0.646, 0.257, 0.646, 0.2606, 0.607, 0.2288, 0.607, 0.6855, 0.9457, 0.6855, 0.9775, 0.718, 0.9775, 0.718, 0.9457, 0.2105, 0.8454, 0.2105, 0.8773, 0.2755, 0.8773, 0.2755, 0.8454, 0.2773, 0.9678, 0.3116, 0.9678, 0.3146, 0.9398, 0.2806, 0.9362, 0.6513, 0.8588, 0.6522, 0.8894, 0.7172, 0.8894, 0.7162, 0.8588, 0.9084, 0.7149, 0.9383, 0.722, 0.9383, 0.6894, 0.9108, 0.6744, 0.06523, 0.947, 0.0345, 0.9469, 0.0345, 0.9788, 0.06523, 0.9787, 0.06751, 0.9346, 0.07451, 0.9645, 0.107, 0.9645, 0.09993, 0.9346, 0.05683, 0.9134, 0.05353, 0.8858, 0.01447, 0.8819, 0.0008851, 0.9134, 0.781, 0.8993, 0.7898, 0.8693, 0.7247, 0.8706, 0.7247, 0.8984, 0.2105, 0.879, 0.2224, 0.911, 0.2615, 0.9093, 0.2666, 0.879, 0.1766, 0.7523, 0.1766, 0.7685, 0.2137, 0.7704, 0.2135, 0.7523, 0.927, 0.741, 0.9273, 0.7735, 0.9642, 0.7735, 0.9642, 0.7429, 0.9693, 0.6744, 0.9693, 0.7115, 0.9856, 0.7115, 0.9856, 0.6744, 0.1766, 0.7135, 0.1766, 0.7506, 0.2091, 0.7506, 0.2091, 0.7135, 0.01708, 0.9152, 0.01698, 0.9429, 0.04945, 0.9447, 0.04945, 0.9169, 0.3995, 0.5903, 0.3995, 0.618, 0.432, 0.6162, 0.43, 0.5927, 0.001026, 0.9174, 0.0008851, 0.9452, 0.01698, 0.9429, 0.01708, 0.9152, 0.6873, 0.9973, 0.7109, 0.9954, 0.7132, 0.9793, 0.6855, 0.9793, 0.3484, 0.5921, 0.3484, 0.6198, 0.3854, 0.6198, 0.3854, 0.5921, 0.3163, 0.9732, 0.344, 0.9733, 0.344, 0.9362, 0.3163, 0.9363, 0.2266, 0.6632, 0.2104, 0.6631, 0.2104, 0.7088, 0.2266, 0.7088, 0.3837, 0.8261, 0.4486, 0.8261, 0.4486, 0.7804, 0.3837, 0.7804, 0.05226, 0.6109, 0.09808, 0.6109, 0.09808, 0.5946, 0.05226, 0.5946, 0.009089, 0.7795, 0.009089, 0.8253, 0.07063, 0.8253, 0.07413, 0.7793, 0.6513, 0.996, 0.6776, 0.9961, 0.6791, 0.9799, 0.6529, 0.9799, 0.4546, 0.9966, 0.4808, 0.9967, 0.4793, 0.9805, 0.453, 0.9805, 0.3998, 0.6198, 0.3995, 0.646, 0.4455, 0.6416, 0.4455, 0.6199, 0.453, 0.8939, 0.4557, 0.92, 0.5207, 0.92, 0.5179, 0.8939, 0.493, 0.646, 0.4931, 0.6198, 0.4473, 0.6198, 0.4473, 0.646, 0.1324, 0.9329, 0.1315, 0.9112, 0.07016, 0.9067, 0.06751, 0.9329, 0.8536, 0.8656, 0.8539, 0.9026, 0.9036, 0.9026, 0.9036, 0.8708, 0.8695, 0.6744, 0.8695, 0.7243, 0.9066, 0.7232, 0.9066, 0.6744, 0.8948, 0.7912, 0.9213, 0.7934, 0.9253, 0.7437, 0.8948, 0.741, 0.9337, 0.8306, 0.9337, 0.8612, 0.9708, 0.8612, 0.9707, 0.8306, 0.1837, 0.7741, 0.1531, 0.7741, 0.1531, 0.8228, 0.1837, 0.8238, 0.1752, 0.9669, 0.1752, 0.9363, 0.1381, 0.9365, 0.1437, 0.9625, 0.009089, 0.7775, 0.07394, 0.7775, 0.07394, 0.7313, 0.01349, 0.7313, 0.5924, 0.7308, 0.5924, 0.7957, 0.6387, 0.7998, 0.6387, 0.7308, 0.7247, 0.7441, 0.7247, 0.7905, 0.7811, 0.7905, 0.7898, 0.744, 0.2525, 0.7557, 0.2525, 0.7878, 0.3176, 0.8021, 0.3176, 0.7557, 0.4513, 0.8958, 0.4227, 0.8948, 0.4248, 0.942, 0.4511, 0.942, 0.3399, 0.9345, 0.3336, 0.9089, 0.2773, 0.9075, 0.2795, 0.9345, 0.3839, 0.6988, 0.3837, 0.7274, 0.4485, 0.721, 0.4484, 0.6925, 0.9504, 0.9609, 0.9361, 0.9323, 0.9041, 0.9323, 0.9041, 0.9609, 0.5254, 0.8596, 0.5194, 0.8332, 0.453, 0.8279, 0.4565, 0.8596, 0.4484, 0.6925, 0.4485, 0.721, 0.5132, 0.7274, 0.513, 0.6988, 0.8677, 0.675, 0.8237, 0.6744, 0.8238, 0.7242, 0.8677, 0.7242, 0.9319, 0.863, 0.9319, 0.8306, 0.8904, 0.8306, 0.8827, 0.863, 0.5258, 0.7806, 0.5907, 0.7801, 0.5907, 0.7308, 0.5261, 0.7308, 0.3261, 0.7695, 0.3261, 0.8189, 0.3704, 0.8262, 0.3704, 0.7695, 0.8536, 0.744, 0.8536, 0.7934, 0.893, 0.7934, 0.8862, 0.744, 0.6579, 0.6744, 0.6579, 0.7311, 0.723, 0.7238, 0.723, 0.6744, 0.3977, 0.646, 0.3978, 0.6216, 0.3484, 0.6216, 0.3484, 0.646, 0.4923, 0.6583, 0.4922, 0.6828, 0.5241, 0.6893, 0.5241, 0.6648, 0.4406, 0.9678, 0.4513, 0.944, 0.4119, 0.9438, 0.4072, 0.9678, 0.3841, 0.6662, 0.3837, 0.6907, 0.4272, 0.6824, 0.4274, 0.6579, 0.2625, 0.6214, 0.2624, 0.6458, 0.3123, 0.646, 0.304, 0.6214, 0.2563, 0.9665, 0.2549, 0.9477, 0.2105, 0.9421, 0.2124, 0.9665, 0.4274, 0.6579, 0.4272, 0.6824, 0.4922, 0.6828, 0.4923, 0.6583, 0.519, 0.9462, 0.5185, 0.9218, 0.453, 0.9218, 0.4547, 0.9406, 0.3261, 0.7029, 0.3261, 0.7677, 0.3814, 0.7677, 0.3769, 0.7029, 0.7758, 0.7393, 0.7758, 0.6744, 0.725, 0.6744, 0.7247, 0.7422, 0.453, 0.7292, 0.4587, 0.7803, 0.5181, 0.7803, 0.5181, 0.7294, 0.2525, 0.7029, 0.2525, 0.7538, 0.3244, 0.7539, 0.3176, 0.7029, 0.0759, 0.8302, 0.1177, 0.8302, 0.1177, 0.7793, 0.08086, 0.7793, 0.3173, 0.6579, 0.3172, 0.6947, 0.382, 0.7011, 0.3819, 0.6643, 0.719, 0.8172, 0.723, 0.7842, 0.6513, 0.7787, 0.6513, 0.8205, 0.8356, 0.8109, 0.7988, 0.8108, 0.7988, 0.8617, 0.8356, 0.8661, 0.2528, 0.6643, 0.2525, 0.7011, 0.3172, 0.6947, 0.3173, 0.6579, 0.574, 0.8015, 0.5673, 0.838, 0.6266, 0.838, 0.6387, 0.8071, 0.1406, 0.7135, 0.119, 0.7135, 0.119, 0.7619, 0.1406, 0.7619, 0.119, 0.7135, 0.09735, 0.7135, 0.09735, 0.7619, 0.119, 0.7619, 0.09735, 0.6631, 0.09735, 0.7117, 0.119, 0.7117, 0.119, 0.6631, 0.119, 0.6631, 0.119, 0.7117, 0.1407, 0.7117, 0.1407, 0.6631, 0.5655, 0.8682, 0.5321, 0.8682, 0.5321, 0.9167, 0.5655, 0.9166, 0.7988, 0.9164, 0.8321, 0.9165, 0.8321, 0.8679, 0.7988, 0.8679, 0.7988, 0.9182, 0.7988, 0.9516, 0.8204, 0.9516, 0.8204, 0.9182, 0.927, 0.899, 0.927, 0.8656, 0.9054, 0.8656, 0.9054, 0.899, 0.8204, 0.9182, 0.8204, 0.9516, 0.8421, 0.9516, 0.842, 0.9182, 0.9486, 0.899, 0.9487, 0.8656, 0.927, 0.8656, 0.927, 0.899, 0.09443, 0.732, 0.07824, 0.7311, 0.07571, 0.7765, 0.09443, 0.7775, 0.1748, 0.7135, 0.1424, 0.7135, 0.1424, 0.763, 0.1748, 0.759, 0.4513, 0.7292, 0.3864, 0.7292, 0.3837, 0.7746, 0.4513, 0.7787, 0.1354, 0.6129, 0.181, 0.6153, 0.1821, 0.5967, 0.1363, 0.5967, 0.1425, 0.6631, 0.1445, 0.7089, 0.174, 0.7089, 0.175, 0.6631, 0.009089, 0.7282, 0.05485, 0.7295, 0.05468, 0.6631, 0.009089, 0.6631, 0.9592, 0.7832, 0.9332, 0.7832, 0.9332, 0.8288, 0.9582, 0.8287, 0.5127, 0.9786, 0.4906, 0.9789, 0.4872, 0.9973, 0.5145, 0.9973, 0.3462, 0.8487, 0.3462, 0.8737, 0.4125, 0.8754, 0.4137, 0.8454, 0.7931, 0.9268, 0.7898, 0.9011, 0.7247, 0.9011, 0.7282, 0.9268, 0.3786, 0.9599, 0.3805, 0.934, 0.3479, 0.934, 0.3462, 0.9599, 0.227, 0.646, 0.227, 0.6188, 0.1815, 0.6188, 0.1815, 0.6448, 0.2624, 0.5898, 0.2664, 0.6196, 0.295, 0.612, 0.2951, 0.5898, 0.3948, 0.9599, 0.3967, 0.934, 0.3805, 0.934, 0.3786, 0.9599, 0.2086, 0.6631, 0.1768, 0.6631, 0.1768, 0.7009, 0.2045, 0.7009, 0.94, 0.7369, 0.978, 0.7369, 0.9729, 0.7152, 0.94, 0.7152, 0.09029, 0.646, 0.09142, 0.6139, 0.05354, 0.6126, 0.05226, 0.646, 0.03273, 0.9788, 0.02263, 0.9469, 0.0009634, 0.9476, 0.0008851, 0.9788, 0.2167, 0.7741, 0.1855, 0.7741, 0.1855, 0.8069, 0.2167, 0.8119, 0.8304, 0.9534, 0.7988, 0.9534, 0.7988, 0.9756, 0.8305, 0.9811, 0.9675, 0.6745, 0.94, 0.6744, 0.94, 0.7134, 0.9675, 0.7133, 0.4338, 0.5905, 0.4338, 0.618, 0.4446, 0.6171, 0.4446, 0.5896, 0.2239, 0.7741, 0.2185, 0.8127, 0.2346, 0.8149, 0.2346, 0.7756, 0.09558, 0.6631, 0.05662, 0.6686, 0.05662, 0.7282, 0.09558, 0.7282, 0.4143, 0.9045, 0.4112, 0.8772, 0.3462, 0.8772, 0.3494, 0.9045, 0.6178, 0.9704, 0.6453, 0.9705, 0.6453, 0.9315, 0.6178, 0.9316, 0.8809, 0.7987, 0.8536, 0.7952, 0.8536, 0.8548, 0.8809, 0.8638, 0.5543, 0.7864, 0.5258, 0.7823, 0.5259, 0.7987, 0.5533, 0.7987, 0.6405, 0.7637, 0.6513, 0.7697, 0.6513, 0.7308, 0.6405, 0.7308, 0.7247, 0.8311, 0.7896, 0.8251, 0.7896, 0.7922, 0.7247, 0.7922, 0.8493, 0.9534, 0.8331, 0.9534, 0.8323, 0.9841, 0.8493, 0.984, 0.4855, 0.948, 0.453, 0.948, 0.4573, 0.9787, 0.4848, 0.9787, 0.1324, 0.8454, 0.06751, 0.8454, 0.06751, 0.8761, 0.1363, 0.8761, 0.9315, 0.8288, 0.9315, 0.7981, 0.9152, 0.7952, 0.9152, 0.8288, 0.9152, 0.8288, 0.9152, 0.7952, 0.8827, 0.7981, 0.8827, 0.8288, 0.5181, 0.8921, 0.5181, 0.8614, 0.453, 0.8614, 0.453, 0.8921, 0.985, 0.7832, 0.961, 0.7832, 0.961, 0.8139, 0.985, 0.8139, 0.5441, 0.9819, 0.5219, 0.9824, 0.5207, 0.9989, 0.5448, 0.9989, 0.5705, 0.9059, 0.5673, 0.9298, 0.6323, 0.9298, 0.6393, 0.908, 0.886, 0.9575, 0.8861, 0.9334, 0.8536, 0.9357, 0.8536, 0.9597, 0.2108, 0.7442, 0.2349, 0.7442, 0.2349, 0.7135, 0.2108, 0.7135, 0.7194, 0.9439, 0.7164, 0.9201, 0.6513, 0.9201, 0.6546, 0.9439, 0.04014, 0.6119, 0.04261, 0.5892, 0.009966, 0.5892, 0.01258, 0.6112, 0.9022, 0.9564, 0.9023, 0.9323, 0.8861, 0.9334, 0.886, 0.9575, 0.6837, 0.9457, 0.6675, 0.9457, 0.6675, 0.9687, 0.6837, 0.9721, 0.6675, 0.9457, 0.6513, 0.9457, 0.6513, 0.9781, 0.6675, 0.9687, 0.05226, 0.5928, 0.079, 0.5928, 0.08033, 0.5792, 0.05396, 0.5767, 0.3484, 0.5903, 0.3749, 0.5903, 0.3749, 0.5741, 0.3484, 0.5741, 0.3753, 0.9883, 0.3992, 0.9883, 0.4013, 0.9617, 0.3753, 0.9619, 0.2053, 0.9758, 0.1785, 0.9758, 0.1769, 0.992, 0.2031, 0.9945, 0.7753, 0.9814, 0.7753, 0.9554, 0.7591, 0.9554, 0.7591, 0.9814, 0.06079, 0.9805, 0.0345, 0.9811, 0.03701, 0.9945, 0.06079, 0.9971, 0.7915, 0.9814, 0.7916, 0.9553, 0.7753, 0.9554, 0.7753, 0.9814, 0.1349, 0.9347, 0.1088, 0.9346, 0.1088, 0.9611, 0.1349, 0.9671, 0.7215, 0.7329, 0.6566, 0.7329, 0.6532, 0.7769, 0.723, 0.7769, 0.5179, 0.7822, 0.453, 0.7821, 0.4549, 0.8261, 0.5179, 0.8261, 0.7915, 0.809, 0.8356, 0.809, 0.8288, 0.744, 0.7915, 0.744, 0.8219, 0.6744, 0.7775, 0.6782, 0.7775, 0.7395, 0.8216, 0.7395, 0.1796, 0.646, 0.1797, 0.622, 0.1354, 0.617, 0.1357, 0.646, 0.5905, 0.6933, 0.5906, 0.6643, 0.5258, 0.6579, 0.526, 0.6869, 0.1381, 0.908, 0.1381, 0.9345, 0.1993, 0.9319, 0.201, 0.9079, 0.5649, 0.9508, 0.5636, 0.9218, 0.5264, 0.9235, 0.5207, 0.9508, 0.655, 0.6869, 0.6553, 0.6579, 0.5906, 0.6643, 0.5905, 0.6933, 0.5673, 0.8763, 0.5677, 0.9042, 0.6331, 0.9025, 0.637, 0.8763, 0.3089, 0.5881, 0.308, 0.6043, 0.3456, 0.6064, 0.3466, 0.5881, 0.009966, 0.6136, 0.009966, 0.646, 0.05049, 0.646, 0.04761, 0.6136, 0.2592, 0.9421, 0.2581, 0.9799, 0.2755, 0.9805, 0.2755, 0.9426, 0.3466, 0.646, 0.3458, 0.6082, 0.3181, 0.6083, 0.3141, 0.646, 0.963, 0.9301, 0.963, 0.9028, 0.925, 0.9041, 0.9225, 0.9306, 0.1769, 0.9741, 0.2051, 0.9741, 0.2051, 0.9363, 0.1777, 0.9364, 0.7247, 0.9553, 0.7289, 0.9816, 0.7565, 0.9799, 0.7573, 0.9553, 0.5998, 0.9589, 0.5998, 0.9315, 0.5673, 0.9315, 0.5674, 0.9589, 0.5957, 0.9627, 0.5966, 0.9872, 0.6139, 0.9888, 0.6139, 0.9607, 0.616, 0.9589, 0.6161, 0.9315, 0.5998, 0.9315, 0.5998, 0.9589, 0.2645, 0.9128, 0.2537, 0.9128, 0.2537, 0.9403, 0.2645, 0.9376, 0.2537, 0.9128, 0.2321, 0.9128, 0.2321, 0.9376, 0.2537, 0.9403, 0.2321, 0.9128, 0.2105, 0.9128, 0.2105, 0.9376, 0.2321, 0.9376, 0.6388, 0.8763, 0.6388, 0.9015, 0.6455, 0.9026, 0.6495, 0.878, 0.6181, 0.9939, 0.643, 0.9939, 0.643, 0.9723, 0.6178, 0.9723, 0.4072, 0.9912, 0.4324, 0.9919, 0.4321, 0.9696, 0.4072, 0.9696, 0.768, 0.9536, 0.7684, 0.9286, 0.7467, 0.9286, 0.7463, 0.9536, 0.9648, 0.9276, 0.9904, 0.9279, 0.9898, 0.9028, 0.9648, 0.9028, 0.06751, 0.9881, 0.09617, 0.9881, 0.09302, 0.9667, 0.06791, 0.9663, 0.7788, 0.9536, 0.7792, 0.9286, 0.7684, 0.9286, 0.768, 0.9536, 0.7463, 0.9536, 0.7467, 0.9286, 0.725, 0.9286, 0.7247, 0.9536, 0.2354, 0.9683, 0.2105, 0.9683, 0.2105, 0.9931, 0.2354, 0.9931, 0.506, 0.646, 0.5051, 0.621, 0.4983, 0.6207, 0.4949, 0.646, 0.966, 0.741, 0.9663, 0.766, 0.9884, 0.7697, 0.9876, 0.741, 0.1983, 0.5891, 0.1976, 0.6171, 0.227, 0.6171, 0.2247, 0.5908, 0.3462, 0.9779, 0.3735, 0.9881, 0.3727, 0.9617, 0.3462, 0.9617, 0.5166, 0.9743, 0.5166, 0.948, 0.4901, 0.948, 0.4872, 0.9768, 0.5097, 0.618, 0.5097, 0.5891, 0.4842, 0.5961, 0.4839, 0.6129, 0.5673, 0.9882, 0.584, 0.9881, 0.5939, 0.9607, 0.5673, 0.9617, 0.8816, 0.9875, 0.8734, 0.9621, 0.8572, 0.9615, 0.8536, 0.9875, 0.1628, 0.5787, 0.163, 0.5949, 0.1911, 0.5945, 0.1917, 0.5787, 0.343, 0.8776, 0.2781, 0.8776, 0.2773, 0.904, 0.343, 0.9057, 0.556, 0.7986, 0.5842, 0.7987, 0.5832, 0.7823, 0.5561, 0.7823, 0.4513, 0.828, 0.4242, 0.8279, 0.4231, 0.893, 0.4513, 0.893, 0.9499, 0.9915, 0.9504, 0.9665, 0.9344, 0.9626, 0.9344, 0.9883, 0.8262, 0.742, 0.8522, 0.742, 0.8497, 0.726, 0.8237, 0.726, 0.9781, 0.9324, 0.9521, 0.9323, 0.9521, 0.9605, 0.979, 0.9588, 0.1337, 0.6121, 0.1329, 0.5865, 0.1047, 0.5865, 0.1047, 0.6125, 0.6513, 0.8914, 0.6513, 0.9183, 0.7164, 0.9162, 0.717, 0.8912, 0.4123, 0.9323, 0.4112, 0.9063, 0.3462, 0.9063, 0.3474, 0.9323, 0.06203, 0.9152, 0.05122, 0.9152, 0.05122, 0.9386, 0.06119, 0.9386, 0.9942, 0.8306, 0.9726, 0.8306, 0.9736, 0.8561, 0.9942, 0.854, 0.5197, 0.8013, 0.5197, 0.8248, 0.5306, 0.8261, 0.5305, 0.8013, 0.3164, 0.9968, 0.3413, 0.9968, 0.3389, 0.976, 0.3163, 0.9751, 0.241, 0.7704, 0.2401, 0.7462, 0.2176, 0.7481, 0.2155, 0.7704, 0.1088, 0.9924, 0.134, 0.9924, 0.134, 0.9689, 0.1097, 0.9689, 0.1586, 0.5743, 0.1361, 0.574, 0.1354, 0.5949, 0.161, 0.5949, 0.2773, 0.9911, 0.3015, 0.9912, 0.303, 0.9696, 0.2787, 0.9696, 0.9622, 0.8256, 0.9878, 0.8266, 0.9862, 0.8157, 0.961, 0.8157, 0.2182, 0.8319, 0.2424, 0.832, 0.2431, 0.8212, 0.2189, 0.8212, 0.7918, 0.9286, 0.781, 0.9287, 0.781, 0.9512, 0.7906, 0.9512, 0.3175, 0.8039, 0.2527, 0.8052, 0.2525, 0.8264, 0.318, 0.8264, 0.6341, 0.8398, 0.6341, 0.8624, 0.645, 0.866, 0.6449, 0.8398, 0.9207, 0.9306, 0.9207, 0.9044, 0.8536, 0.907, 0.8557, 0.9297, 0.8539, 0.7401, 0.8843, 0.742, 0.883, 0.7306, 0.8545, 0.7306, 0.8964, 0.7392, 0.9235, 0.7393, 0.9219, 0.7285, 0.8948, 0.7285, 0.1651, 0.9704, 0.1381, 0.9687, 0.1388, 0.9915, 0.1646, 0.9915, 0.9041, 0.9853, 0.9326, 0.9853, 0.9326, 0.9626, 0.9055, 0.9627, 0.1338, 0.905, 0.1325, 0.8779, 0.06751, 0.8779, 0.06899, 0.905, 0.2781, 0.8501, 0.2773, 0.8758, 0.3444, 0.8758, 0.3434, 0.8454, 0.2446, 0.6631, 0.2284, 0.6631, 0.2284, 0.6896, 0.2446, 0.6882, 0.02737, 0.9968, 0.02737, 0.9806, 0.002345, 0.9806, 0.0008851, 0.9969, 0.2394, 0.9683, 0.2372, 0.9933, 0.2557, 0.9933, 0.2556, 0.9696, 0.7988, 0.9991, 0.8224, 0.9979, 0.8214, 0.9855, 0.7988, 0.9829, 0.2565, 0.5802, 0.2288, 0.5802, 0.2315, 0.6028, 0.2567, 0.6052, 0.9521, 0.9874, 0.9798, 0.9874, 0.9798, 0.9623, 0.9521, 0.9623, 0.8834, 0.9623, 0.8877, 0.9871, 0.8998, 0.9901, 0.8998, 0.9615, 0.537, 0.9525, 0.5385, 0.9801, 0.5548, 0.9801, 0.5532, 0.9525, 0.1879, 0.8298, 0.2164, 0.832, 0.2132, 0.8137, 0.1855, 0.8137, 0.5207, 0.9525, 0.5222, 0.9801, 0.5385, 0.9801, 0.537, 0.9525, 0.9553, 0.0637, 0.9729, 0.09001, 0.985, 0.1192, 0.9912, 0.1503, 0.9912, 0.1819, 0.985, 0.213, 0.9729, 0.2422, 0.9553, 0.2685, 0.9329, 0.2909, 0.9066, 0.3085, 0.8774, 0.3206, 0.8463, 0.3267, 0.8147, 0.3267, 0.7837, 0.3206, 0.7544, 0.3085, 0.7281, 0.2909, 0.7057, 0.2685, 0.6882, 0.2422, 0.676, 0.213, 0.6699, 0.1819, 0.6699, 0.1503, 0.676, 0.1192, 0.6882, 0.09001, 0.7057, 0.0637, 0.7281, 0.04132, 0.7544, 0.02374, 0.7837, 0.01163, 0.8147, 0.005459, 0.8463, 0.005459, 0.8774, 0.01163, 0.9066, 0.02374, 0.9329, 0.04132, 0.2102, 0.4001, 0.3098, 0.4001, 0.3098, 0.4146, 0.2102, 0.4146, 0.5422, 0.3448, 0.5566, 0.3448, 0.5566, 0.4444, 0.5422, 0.4444, 0.252, 0.1934, 0.252, 0.3629, 0.1524, 0.3629, 0.1524, 0.1934, 0.1938, 0.3859, 0.02435, 0.3859, 0.02435, 0.3715, 0.1938, 0.3715, 0.1075, 0.01148, 0.1075, 0.181, 0.007519, 0.181, 0.007519, 0.01148, 0.01302, 0.3598, 0.01302, 0.1903, 0.02751, 0.1903, 0.02751, 0.3598, 0.1577, 0.01148, 0.1577, 0.181, 0.1075, 0.181, 0.1075, 0.01148, 0.1402, 0.1931, 0.1402, 0.3626, 0.04026, 0.3626, 0.04026, 0.1931, 0.5422, 0.1946, 0.5566, 0.1946, 0.5566, 0.2945, 0.5422, 0.2945, 0.05994, 0.4001, 0.1599, 0.4001, 0.1599, 0.4146, 0.05994, 0.4146, 0.2574, 0.01148, 0.2574, 0.181, 0.1577, 0.181, 0.1577, 0.01148, 0.3647, 0.1934, 0.3647, 0.3629, 0.3335, 0.3629, 0.3335, 0.1934, 0.5422, 0.2945, 0.5566, 0.2945, 0.5566, 0.3448, 0.5422, 0.3448, 0.1599, 0.4001, 0.2102, 0.4001, 0.2102, 0.4146, 0.1599, 0.4146, 0.3335, 0.1934, 0.3335, 0.3629, 0.2832, 0.3629, 0.2832, 0.1934, 0.374, 0.1928, 0.4052, 0.1928, 0.4052, 0.4426, 0.374, 0.4426, 0.252, 0.3629, 0.252, 0.1934, 0.2832, 0.1934, 0.2832, 0.3629, 0.252, 0.3629, 0.2832, 0.3629, 0.2832, 0.3816, 0.252, 0.3816, 0.3149, 0.389, 0.3652, 0.389, 0.3652, 0.4202, 0.3149, 0.4202, 0.2017, 0.3629, 0.252, 0.3629, 0.252, 0.3816, 0.2017, 0.3816, 0.3335, 0.3629, 0.3647, 0.3629, 0.3647, 0.3816, 0.3335, 0.3816, 0.2832, 0.3629, 0.3335, 0.3629, 0.3335, 0.3816, 0.2832, 0.3816, 0.005208, 0.3938, 0.05548, 0.3938, 0.05548, 0.425, 0.005208, 0.425, 0.4867, 0.1928, 0.537, 0.1928, 0.537, 0.4426, 0.4867, 0.4426, 0.4052, 0.1928, 0.4555, 0.1928, 0.4555, 0.4426, 0.4052, 0.4426, 0.4555, 0.1928, 0.4867, 0.1928, 0.4867, 0.4426, 0.4555, 0.4426])
me_buildsign.materials.append(mat_material)
me_buildsign.use_remesh_preserve_volume = False
me_buildsign.use_remesh_preserve_attributes = False
me_buildsign.use_mirror_vertex_groups = False
me_buildsign.update()

# ---- objects
ob_buildsign = bpy.data.objects.new('BuildSign', me_buildsign)

# ---- transforms, parenting, visibility, modifiers, constraints
ob_buildsign.location = (0.0, 0.0, 0.01)
ob_buildsign.lock_rotations_4d = False
ob_buildsign.empty_display_type = 'ARROWS'
ob_buildsign.lineart.crease_threshold = 0.0

# ---- collection membership
col_collection_1.objects.link(ob_buildsign)

# ---- scene / render settings (as saved in the file)
scene.frame_start = 1; scene.frame_end = 250; scene.frame_set(1)
scene.render.engine = 'BLENDER_EEVEE_NEXT'
scene.render.resolution_percentage = 50
scene.render.dither_intensity = 0.0
scene.cycles.use_denoising = False
scene.cycles.samples = 128
scene.cycles.sampling_pattern = 'TABULATED_SOBOL'
scene.cycles.light_sampling_threshold = 0.0
scene.cycles.use_adaptive_sampling = False
scene.cycles.use_light_tree = False
scene.cycles.blur_glossy = 0.0
scene.cycles.sample_clamp_indirect = 0.0
scene.view_settings.view_transform = 'Standard'
bpy.context.view_layer.update()

# ---- added for rendering (the .blend has no active camera and no usable light): camera, sun
cam_auto = bpy.data.cameras.new('AutoCamera')
cam_auto.lens = 50.0
cam_auto.sensor_width = 36.0
cam_auto.clip_end = 1000.0
ob_auto_camera = bpy.data.objects.new('AutoCamera', cam_auto)
scene.collection.objects.link(ob_auto_camera)
ob_auto_camera.location = (3.82789, -4.59347, 3.94636)
ob_auto_camera.rotation_euler = (1.09748, -7.21219e-08, 0.694738)
scene.camera = ob_auto_camera
light_auto_sun = bpy.data.lights.new('AutoSun', 'SUN')
light_auto_sun.energy = 3.0
light_auto_sun.angle = 0.0523599
ob_auto_sun = bpy.data.objects.new('AutoSun', light_auto_sun)
scene.collection.objects.link(ob_auto_sun)
ob_auto_sun.rotation_euler = (0.872665, 0.174533, 0.523599)
bpy.context.view_layer.update()
